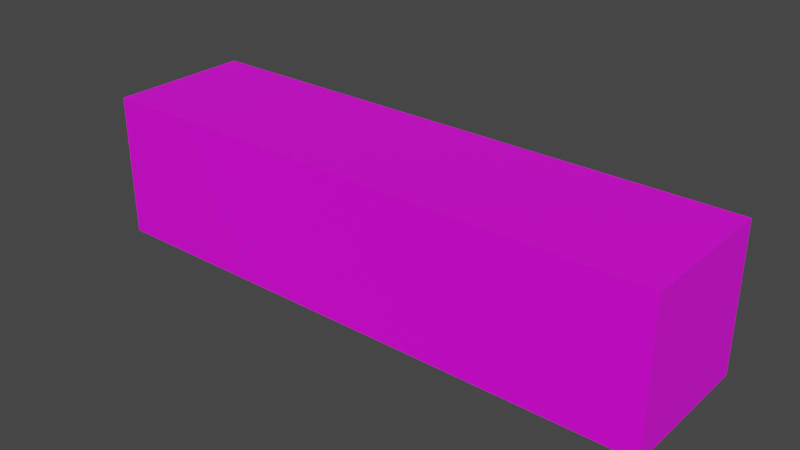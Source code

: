 # Source: brick.blend  (saved by Blender 2.83.19; exported with 4.5.12 LTS)
import bpy
from mathutils import Matrix  # noqa: F401  (used for matrix-valued properties, if any)

bpy.ops.wm.read_factory_settings(use_empty=True)
scene = bpy.context.scene
scene.name = 'Scene'

# ---- collections
col_object = bpy.data.collections.new('Object'); scene.collection.children.link(col_object)
col_scene = bpy.data.collections.new('Scene'); scene.collection.children.link(col_scene)

# ---- images (referenced by path relative to the original .blend; pixels are not part of the script)
import os
ASSET_DIR = os.environ.get("B2B_ASSET_DIR", "")  # directory of the original .blend (textures are referenced by path, not embedded)
HERE = os.path.dirname(os.path.abspath(__file__))  # packed textures are extracted next to this script under _unpacked/

def load_image(name, relpath, width, height, colorspace="sRGB"):
    """Load a texture the original file referenced (path relative to the .blend, or extracted next to this script)."""
    p = next((c for c in (os.path.join(HERE, relpath), os.path.join(ASSET_DIR, relpath)) if relpath and os.path.exists(c)), "")
    if p:
        img = bpy.data.images.load(p, check_existing=True)
        img.name = name
    else:  # same state as the original file: an image datablock whose file is absent (Cycles renders it pink)
        img = bpy.data.images.new(name, width, height)
        img.source = "FILE"
        img.filepath = "//" + (relpath or name)
    img.colorspace_settings.name = colorspace
    return img
img_tx_wall_black_200_png = load_image('tx_wall_black_200.png', 'tx_wall_black_200.png', 1024, 1024, 'sRGB')

# ---- materials (node trees are filled in below, after node groups)
mat_uv_wall = bpy.data.materials.new('uv_Wall')
mat_uv_wall.use_transparent_shadow = False

# ---- material node trees
mat_uv_wall.use_nodes = True; mat_uv_wall.node_tree.nodes.clear()
_N = mat_uv_wall.node_tree.nodes; _L = mat_uv_wall.node_tree.links
n0 = _N.new('ShaderNodeBsdfPrincipled'); n0.name = 'Principled BSDF'; n0.location = (10, 300)
n0.distribution = 'GGX'
n0.subsurface_method = 'BURLEY'
n0.inputs[3].default_value = 1.45
n0.inputs[27].default_value = (0.0, 0.0, 0.0, 1.0)
n0.inputs[28].default_value = 1.0
n1 = _N.new('ShaderNodeOutputMaterial'); n1.name = 'Material Output'; n1.location = (300, 300)
n2 = _N.new('ShaderNodeTexImage'); n2.name = 'Image Texture'; n2.location = (-280, 275)
n2.image = img_tx_wall_black_200_png
n2.interpolation = 'Closest'
_L.new(n0.outputs[0], n1.inputs[0])
_L.new(n2.outputs[0], n0.inputs[0])
n1.is_active_output = True

# ---- world
world_world = bpy.data.worlds.new('World'); scene.world = world_world
world_world.use_nodes = True; world_world.node_tree.nodes.clear()
_N = world_world.node_tree.nodes; _L = world_world.node_tree.links
n0 = _N.new('ShaderNodeOutputWorld'); n0.name = 'World Output'; n0.location = (300, 300)
n1 = _N.new('ShaderNodeBackground'); n1.name = 'Background'; n1.location = (10, 300)
n1.inputs[0].default_value = (0.05088, 0.05088, 0.05088, 1.0)
_L.new(n1.outputs[0], n0.inputs[0])
n0.is_active_output = True
world_world.color = (0.05088, 0.05088, 0.05088)
world_world.use_sun_shadow = False
world_world.sun_shadow_jitter_overblur = 0.0

# ---- meshes
me_brick = bpy.data.meshes.new('brick')
me_brick.from_pydata([(-1.0, -0.25, -0.25), (-1.0, -0.25, 0.25), (-1.0, 0.25, -0.25), (-1.0, 0.25, 0.25), (1.0, -0.25, -0.25), (1.0, -0.25, 0.25), (1.0, 0.25, -0.25), (1.0, 0.25, 0.25)], [], [(0, 1, 3, 2), (2, 3, 7, 6), (6, 7, 5, 4), (4, 5, 1, 0), (2, 6, 4, 0), (7, 3, 1, 5)])
_uv = me_brick.uv_layers.new(name='UVMap')
_uv.uv.foreach_set('vector', [0.4375, 0.5, 0.4375, 0.75, 0.6875, 0.75, 0.6875, 0.5, 0.01562, 0.5, 0.01562, 0.75, 1.016, 0.75, 1.016, 0.5, 0.625, 0.5, 0.625, 0.75, 0.375, 0.75, 0.375, 0.5, 1.016, 0.5, 1.016, 0.75, 0.01562, 0.75, 0.01562, 0.5, 0.01562, 0.75, 1.016, 0.75, 1.016, 0.5, 0.01562, 0.5, 1.016, 0.75, 0.01562, 0.75, 0.01562, 0.5, 1.016, 0.5])
me_brick.materials.append(mat_uv_wall)
me_brick.use_remesh_fix_poles = True
me_brick.use_remesh_preserve_attributes = False
me_brick.use_mirror_vertex_groups = False
me_brick.update()

# ---- objects
ob_brick = bpy.data.objects.new('brick', me_brick)

# ---- transforms, parenting, visibility, modifiers, constraints
ob_brick.location = (0.0, 0.0, 0.0)
ob_brick.lineart.crease_threshold = 0.0

# ---- collection membership
col_scene.objects.link(ob_brick)

# ---- scene / render settings (as saved in the file)
scene.frame_start = 1; scene.frame_end = 250; scene.frame_set(70)
scene.render.engine = 'BLENDER_EEVEE_NEXT'
scene.cycles.use_denoising = False
scene.cycles.samples = 128
scene.cycles.sampling_pattern = 'TABULATED_SOBOL'
scene.cycles.use_adaptive_sampling = False
scene.cycles.use_light_tree = False
scene.view_settings.view_transform = 'Filmic'
bpy.context.view_layer.update()

# ---- added for rendering (the .blend has no active camera and no usable light): camera, sun
cam_auto = bpy.data.cameras.new('AutoCamera')
cam_auto.lens = 50.0
cam_auto.sensor_width = 36.0
cam_auto.clip_end = 1000.0
ob_auto_camera = bpy.data.objects.new('AutoCamera', cam_auto)
scene.collection.objects.link(ob_auto_camera)
ob_auto_camera.location = (1.96271, -2.35525, 1.57015)
ob_auto_camera.rotation_euler = (1.09748, -7.21219e-08, 0.694738)
scene.camera = ob_auto_camera
light_auto_sun = bpy.data.lights.new('AutoSun', 'SUN')
light_auto_sun.energy = 3.0
light_auto_sun.angle = 0.0523599
ob_auto_sun = bpy.data.objects.new('AutoSun', light_auto_sun)
scene.collection.objects.link(ob_auto_sun)
ob_auto_sun.rotation_euler = (0.872665, 0.174533, 0.523599)
bpy.context.view_layer.update()
